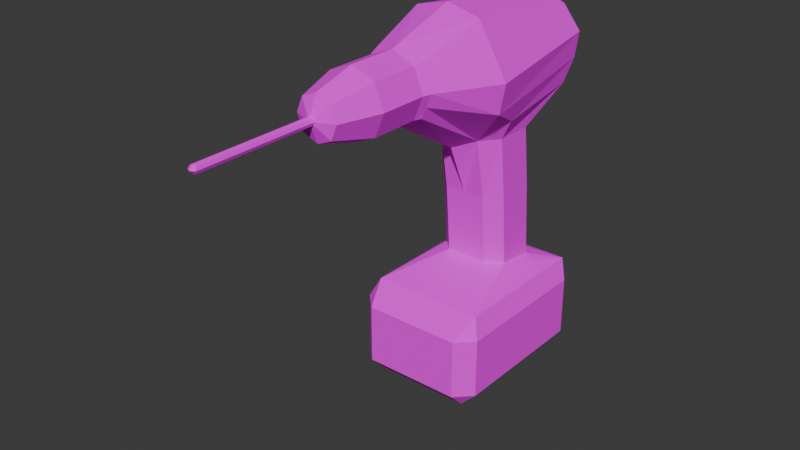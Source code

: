 # Source: Drill.blend  (saved by Blender 4.2.67; exported with 4.5.12 LTS)
import bpy
from mathutils import Matrix  # noqa: F401  (used for matrix-valued properties, if any)

bpy.ops.wm.read_factory_settings(use_empty=True)
scene = bpy.context.scene
scene.name = 'Scene'

# ---- collections
col_collection = bpy.data.collections.new('Collection'); scene.collection.children.link(col_collection)

# ---- images (referenced by path relative to the original .blend; pixels are not part of the script)
import os
ASSET_DIR = os.environ.get("B2B_ASSET_DIR", "")  # directory of the original .blend (textures are referenced by path, not embedded)
HERE = os.path.dirname(os.path.abspath(__file__))  # packed textures are extracted next to this script under _unpacked/

def load_image(name, relpath, width, height, colorspace="sRGB"):
    """Load a texture the original file referenced (path relative to the .blend, or extracted next to this script)."""
    p = next((c for c in (os.path.join(HERE, relpath), os.path.join(ASSET_DIR, relpath)) if relpath and os.path.exists(c)), "")
    if p:
        img = bpy.data.images.load(p, check_existing=True)
        img.name = name
    else:  # same state as the original file: an image datablock whose file is absent (Cycles renders it pink)
        img = bpy.data.images.new(name, width, height)
        img.source = "FILE"
        img.filepath = "//" + (relpath or name)
    img.colorspace_settings.name = colorspace
    return img
img_drill_png = load_image('Drill.png', 'Drill.png', 1024, 1024, 'sRGB')

# ---- materials (node trees are filled in below, after node groups)
mat_drill = bpy.data.materials.new('Drill')
mat_drill.alpha_threshold = 0.0
mat_drill.roughness = 0.5
mat_drill.line_color = (0.0, 0.0, 0.0, 1.0)

# ---- material node trees
mat_drill.use_nodes = True; mat_drill.node_tree.nodes.clear()
_N = mat_drill.node_tree.nodes; _L = mat_drill.node_tree.links
n0 = _N.new('ShaderNodeOutputMaterial'); n0.name = 'Material Output'; n0.location = (300, 300)
n1 = _N.new('ShaderNodeBsdfPrincipled'); n1.name = 'Principled BSDF'; n1.location = (10, 300)
n1.inputs[2].default_value = 1.0
n1.inputs[3].default_value = 1.45
n2 = _N.new('ShaderNodeTexImage'); n2.name = 'Image Texture'; n2.location = (-280, 280)
n2.image = img_drill_png
n2.interpolation = 'Closest'
_L.new(n1.outputs[0], n0.inputs[0])
_L.new(n2.outputs[0], n1.inputs[0])
n0.is_active_output = True

# ---- world
world_world = bpy.data.worlds.new('World'); scene.world = world_world
world_world.use_nodes = True; world_world.node_tree.nodes.clear()
_N = world_world.node_tree.nodes; _L = world_world.node_tree.links
n0 = _N.new('ShaderNodeOutputWorld'); n0.name = 'World Output'; n0.location = (300, 300)
n1 = _N.new('ShaderNodeBackground'); n1.name = 'Background'; n1.location = (10, 300)
n1.inputs[0].default_value = (0.05088, 0.05088, 0.05088, 1.0)
_L.new(n1.outputs[0], n0.inputs[0])
n0.is_active_output = True
world_world.color = (0.05088, 0.05088, 0.05088)
world_world.sun_shadow_jitter_overblur = 0.0

# ---- meshes
me_cube = bpy.data.meshes.new('Cube')
me_cube.from_pydata([(0.1922, 0.3661, -0.8059), (0.1922, -0.2501, -0.7236), (0.4509, 0.4731, -1.781), (0.4509, 0.6216, -1.632), (0.5993, 0.4731, -1.632), (0.5993, -0.883, -1.632), (0.4509, -1.031, -1.632), (0.4509, -0.883, -1.781), (0.4509, 0.6216, -1.078), (0.5182, 0.5472, -0.9009), (0.5993, 0.4731, -1.078), (0.5993, -0.883, -1.078), (0.5223, -0.8138, -0.9009), (0.4509, -1.031, -1.078), (0.0, 0.3661, -0.8059), (0.0, -0.2501, -0.7236), (0.0, 0.4731, -1.781), (0.0, 0.6216, -1.632), (0.0, -0.883, -1.781), (0.0, -1.031, -1.632), (0.0, -0.8137, -0.9009), (0.0, -1.031, -1.078), (0.0, 0.5473, -0.9009), (0.0, 0.6216, -1.078), (0.1922, 0.2499, 0.4821), (0.1922, -0.4056, 0.4821), (0.0, 0.2499, 0.4821), (0.0, -0.5145, 0.4062), (0.3213, -0.2409, 0.4821), (0.3213, -0.1203, -0.741), (0.3213, 0.2288, -0.7875), (0.3213, 0.1113, 0.4821), (0.1922, -0.307, -0.07109), (0.0, -0.307, -0.07109), (0.1922, 0.3148, -0.07109), (0.0, 0.3148, -0.07109), (0.3213, -0.176, -0.07109), (0.3213, 0.1762, -0.07109), (0.3659, 0.5944, 0.7566), (0.5284, -0.5985, 0.8517), (0.0, 0.7091, 0.7327), (0.4314, -0.279, 0.6788), (0.2783, 0.669, 1.427), (0.3045, -0.5985, 1.59), (0.0, 0.6986, 1.521), (0.0, -0.5985, 1.668), (0.415, 0.7257, 1.194), (0.5799, -0.5985, 1.124), (0.0, 0.9108, 1.229), (0.0, 0.8493, 0.9806), (0.3912, 0.7088, 0.9619), (0.237, -1.203, 0.9313), (0.0, -1.203, 0.8149), (0.2753, -1.203, 1.032), (0.2307, -1.203, 1.382), (0.0, -1.203, 1.471), (0.3256, -1.203, 1.15), (0.2138, -1.271, 1.362), (0.0, -1.271, 1.45), (0.0, -1.716, 1.45), (0.2138, -1.716, 1.362), (0.3023, -1.716, 1.148), (0.2549, -1.271, 1.033), (0.2138, -1.716, 0.9339), (0.0, -1.716, 0.8454), (0.3023, -1.271, 1.148), (0.2138, -1.271, 0.9339), (0.0, -1.271, 0.8454), (0.0, -2.094, 1.343), (0.1362, -2.094, 1.286), (0.1935, -2.094, 1.148), (0.1362, -2.094, 1.009), (0.0, -2.094, 0.952), (0.0, -3.226, 1.186), (0.02716, -3.226, 1.175), (0.03832, -3.242, 1.148), (0.02716, -3.226, 1.121), (0.0, -3.226, 1.11), (0.03832, -2.155, 1.148), (0.02716, -2.155, 1.121), (0.0, -2.155, 1.186), (0.02716, -2.155, 1.175), (0.0, -2.155, 1.11), (0.03832, -3.09, 1.148), (0.0, -3.09, 1.186), (0.02716, -3.09, 1.121), (0.02716, -3.09, 1.175), (0.0, -3.09, 1.11), (0.0, -3.263, 1.148), (-0.1922, 0.3661, -0.8059), (-0.1922, -0.2501, -0.7236), (-0.4509, 0.4731, -1.781), (-0.4509, 0.6216, -1.632), (-0.5993, 0.4731, -1.632), (-0.5993, -0.883, -1.632), (-0.4509, -1.031, -1.632), (-0.4509, -0.883, -1.781), (-0.4509, 0.6216, -1.078), (-0.5182, 0.5472, -0.9009), (-0.5993, 0.4731, -1.078), (-0.5993, -0.883, -1.078), (-0.5223, -0.8138, -0.9009), (-0.4509, -1.031, -1.078), (-0.1922, 0.2499, 0.4821), (-0.1922, -0.4056, 0.4821), (-0.3213, -0.2409, 0.4821), (-0.3213, -0.1203, -0.741), (-0.3213, 0.2288, -0.7875), (-0.3213, 0.1113, 0.4821), (-0.1922, -0.307, -0.07109), (-0.1922, 0.3148, -0.07109), (-0.3213, -0.176, -0.07109), (-0.3213, 0.1762, -0.07109), (-0.3659, 0.5944, 0.7566), (-0.5284, -0.5985, 0.8517), (-0.4314, -0.279, 0.6788), (-0.2783, 0.669, 1.427), (-0.3045, -0.5985, 1.59), (-0.415, 0.7257, 1.194), (-0.5799, -0.5985, 1.124), (-0.3912, 0.7088, 0.9619), (-0.237, -1.203, 0.9313), (-0.2753, -1.203, 1.032), (-0.2307, -1.203, 1.382), (-0.3256, -1.203, 1.15), (-0.2138, -1.271, 1.362), (-0.2138, -1.716, 1.362), (-0.3023, -1.716, 1.148), (-0.2549, -1.271, 1.033), (-0.2138, -1.716, 0.9339), (-0.3023, -1.271, 1.148), (-0.2138, -1.271, 0.9339), (-0.1362, -2.094, 1.286), (-0.1935, -2.094, 1.148), (-0.1362, -2.094, 1.009), (-0.02716, -3.226, 1.175), (-0.03832, -3.242, 1.148), (-0.02716, -3.226, 1.121), (-0.03832, -2.155, 1.148), (-0.02716, -2.155, 1.121), (-0.02716, -2.155, 1.175), (-0.03832, -3.09, 1.148), (-0.02716, -3.09, 1.121), (-0.02716, -3.09, 1.175)], [], [(22, 14, 0, 9), (9, 0, 30, 29, 1, 12), (16, 2, 7, 18), (4, 10, 11, 5), (2, 3, 4), (5, 6, 7), (8, 9, 10), (11, 12, 13), (10, 4, 3, 8), (13, 6, 5, 11), (18, 7, 6, 19), (7, 2, 4, 5), (9, 12, 11, 10), (22, 9, 8, 23), (17, 23, 8, 3), (12, 20, 21, 13), (2, 16, 17, 3), (12, 1, 15, 20), (6, 13, 21, 19), (33, 32, 25, 27), (32, 36, 28, 25), (36, 29, 30, 37), (37, 30, 0, 34), (34, 35, 26, 24), (31, 37, 34, 24), (0, 14, 35, 34), (1, 29, 36, 32), (15, 1, 32, 33), (39, 47, 56, 53), (48, 44, 42, 46), (28, 31, 38, 41), (25, 28, 41, 39), (50, 49, 48, 46), (27, 25, 51, 52), (41, 38, 50, 39), (38, 40, 49, 50), (47, 43, 54, 56), (28, 36, 37, 31), (44, 45, 43, 42), (47, 46, 42, 43), (39, 50, 46, 47), (43, 45, 55, 54), (25, 39, 53, 51), (24, 26, 40, 31), (54, 57, 65, 56), (58, 59, 60, 57), (56, 65, 62, 53), (57, 60, 61, 65), (51, 66, 67, 52), (65, 61, 63, 66, 62), (66, 63, 64, 67), (60, 59, 68, 69), (55, 58, 57, 54), (53, 62, 66, 51), (85, 83, 75, 76), (63, 61, 70, 71), (61, 60, 69, 70), (64, 63, 71, 72), (74, 73, 88, 75), (86, 84, 73, 74), (87, 85, 76, 77), (83, 86, 74, 75), (70, 69, 81, 78), (72, 71, 79, 82), (69, 68, 80, 81), (71, 70, 78, 79), (78, 81, 86, 83), (82, 79, 85, 87), (81, 80, 84, 86), (79, 78, 83, 85), (75, 88, 77, 76), (31, 40, 38), (22, 98, 89, 14), (98, 101, 90, 106, 107, 89), (16, 18, 96, 91), (93, 94, 100, 99), (91, 93, 92), (94, 96, 95), (97, 99, 98), (100, 102, 101), (99, 97, 92, 93), (102, 100, 94, 95), (18, 19, 95, 96), (96, 94, 93, 91), (98, 99, 100, 101), (22, 23, 97, 98), (17, 92, 97, 23), (101, 102, 21, 20), (91, 92, 17, 16), (101, 20, 15, 90), (95, 19, 21, 102), (33, 27, 104, 109), (109, 104, 105, 111), (111, 112, 107, 106), (112, 110, 89, 107), (110, 103, 26, 35), (108, 103, 110, 112), (89, 110, 35, 14), (90, 109, 111, 106), (15, 33, 109, 90), (114, 122, 124, 119), (48, 118, 116, 44), (105, 115, 113, 108), (104, 114, 115, 105), (120, 118, 48, 49), (27, 52, 121, 104), (115, 114, 120, 113), (113, 120, 49, 40), (119, 124, 123, 117), (105, 108, 112, 111), (44, 116, 117, 45), (119, 117, 116, 118), (114, 119, 118, 120), (117, 123, 55, 45), (104, 121, 122, 114), (103, 108, 40, 26), (123, 124, 130, 125), (58, 125, 126, 59), (124, 122, 128, 130), (125, 130, 127, 126), (121, 52, 67, 131), (130, 128, 131, 129, 127), (131, 67, 64, 129), (126, 132, 68, 59), (55, 123, 125, 58), (122, 121, 131, 128), (142, 137, 136, 141), (129, 134, 133, 127), (127, 133, 132, 126), (64, 72, 134, 129), (135, 136, 88, 73), (143, 135, 73, 84), (87, 77, 137, 142), (141, 136, 135, 143), (133, 138, 140, 132), (72, 82, 139, 134), (132, 140, 80, 68), (134, 139, 138, 133), (138, 141, 143, 140), (82, 87, 142, 139), (140, 143, 84, 80), (139, 142, 141, 138), (136, 137, 77, 88), (108, 113, 40)])
_uv = me_cube.uv_layers.new(name='UVMap')
_uv.uv.foreach_set('vector', [0.3728, 0.4651, 0.334, 0.4651, 0.334, 0.424, 0.3727, 0.3543, 0.3727, 0.3543, 0.334, 0.424, 0.3046, 0.3964, 0.2299, 0.3964, 0.2021, 0.424, 0.08152, 0.3534, 0.862, 0.2527, 0.9585, 0.2527, 0.9585, 0.5429, 0.862, 0.5429, 0.97, 0.03115, 0.97, 0.1556, 0.6484, 0.1556, 0.6484, 0.03115, 0.9297, 0.02344, 0.9531, 0.05469, 0.9297, 0.05469, 0.6875, 0.05469, 0.6641, 0.05469, 0.6875, 0.02344, 0.9531, 0.1484, 0.9453, 0.1797, 0.9297, 0.1484, 0.6875, 0.1484, 0.7031, 0.1797, 0.6641, 0.1484, 0.9295, 0.1539, 0.9295, 0.03706, 0.9587, 0.03706, 0.9587, 0.1539, 0.6602, 0.1557, 0.6602, 0.03083, 0.6914, 0.03083, 0.6914, 0.1557, 0.4062, 0.1484, 0.5, 0.1484, 0.5, 0.1797, 0.4062, 0.1797, 0.6875, 0.02344, 0.9297, 0.02344, 0.9297, 0.05469, 0.6875, 0.05469, 0.9922, 0.1849, 0.6689, 0.1849, 0.648, 0.1432, 0.9713, 0.1432, 0.6249, 0.3116, 0.5136, 0.3116, 0.5322, 0.2745, 0.6249, 0.2745, 0.6246, 0.1604, 0.6246, 0.2795, 0.5329, 0.2795, 0.5329, 0.1604, 0.07812, 0.3516, 0.07812, 0.4688, 0.03125, 0.4688, 0.03125, 0.3672, 0.5312, 0.1406, 0.6094, 0.1406, 0.6094, 0.1719, 0.5312, 0.1719, 0.08152, 0.3534, 0.2021, 0.424, 0.2021, 0.4651, 0.08153, 0.4651, 0.5, 0.1699, 0.5, 0.2968, 0.3984, 0.2968, 0.3984, 0.1699, 0.2525, 0.5647, 0.2525, 0.5236, 0.3708, 0.5236, 0.3546, 0.5647, 0.5343, 0.491, 0.5577, 0.491, 0.5461, 0.5897, 0.5167, 0.5897, 0.5577, 0.491, 0.5676, 0.3716, 0.6299, 0.3633, 0.6205, 0.491, 0.7513, 0.3573, 0.7513, 0.2295, 0.7743, 0.2263, 0.7743, 0.3573, 0.7743, 0.3573, 0.8085, 0.3573, 0.8085, 0.4559, 0.7743, 0.4559, 0.7513, 0.4559, 0.7513, 0.3573, 0.7743, 0.3573, 0.7743, 0.4559, 0.7743, 0.2263, 0.8085, 0.2263, 0.8085, 0.3573, 0.7743, 0.3573, 0.5445, 0.3747, 0.5676, 0.3716, 0.5577, 0.491, 0.5343, 0.491, 0.1128, 0.5647, 0.1128, 0.5236, 0.2525, 0.5236, 0.2525, 0.5647, 0.4824, 0.6556, 0.4824, 0.7042, 0.3746, 0.7088, 0.3746, 0.6878, 0.8085, 0.5899, 0.8085, 0.6421, 0.7589, 0.6254, 0.7345, 0.5837, 0.5461, 0.5897, 0.6089, 0.5897, 0.6951, 0.6386, 0.5393, 0.6248, 0.5167, 0.5897, 0.5461, 0.5897, 0.5393, 0.6248, 0.4824, 0.6556, 0.7388, 0.5424, 0.8085, 0.5457, 0.8085, 0.5899, 0.7345, 0.5837, 0.04223, 0.2653, 0.01894, 0.2242, 0.1895, 0.2146, 0.1895, 0.2653, 0.5393, 0.6248, 0.6951, 0.6386, 0.7155, 0.6752, 0.4824, 0.6556, 0.7433, 0.5058, 0.8085, 0.5015, 0.8085, 0.5457, 0.7388, 0.5424, 0.4824, 0.7042, 0.4824, 0.7872, 0.3746, 0.7501, 0.3746, 0.7088, 0.5461, 0.5897, 0.5577, 0.491, 0.6205, 0.491, 0.6089, 0.5897, 0.6686, 0.9163, 0.4373, 0.9163, 0.4373, 0.862, 0.6633, 0.8667, 0.4824, 0.7042, 0.7185, 0.7165, 0.7084, 0.7582, 0.4824, 0.7872, 0.4824, 0.6556, 0.7155, 0.6752, 0.7185, 0.7165, 0.4824, 0.7042, 0.4356, 0.862, 0.4356, 0.9163, 0.3278, 0.9163, 0.3278, 0.8752, 0.5167, 0.5897, 0.4824, 0.6556, 0.3746, 0.6878, 0.3746, 0.6698, 0.7797, 0.4516, 0.7348, 0.4516, 0.7348, 0.3442, 0.81, 0.4841, 0.375, 0.75, 0.3594, 0.75, 0.3594, 0.7109, 0.375, 0.7109, 0.3203, 0.9141, 0.2344, 0.9141, 0.2344, 0.875, 0.3203, 0.875, 0.375, 0.7109, 0.3594, 0.7109, 0.3594, 0.6875, 0.375, 0.6875, 0.3594, 0.75, 0.2812, 0.75, 0.2812, 0.7109, 0.3594, 0.7109, 0.203, 0.2109, 0.2186, 0.2188, 0.2186, 0.2656, 0.203, 0.2656, 0.3594, 0.7109, 0.2812, 0.7109, 0.2812, 0.6719, 0.3594, 0.6719, 0.3594, 0.6875, 0.2031, 0.2188, 0.2969, 0.2188, 0.2969, 0.2656, 0.2031, 0.2656, 0.2344, 0.875, 0.2344, 0.9141, 0.1719, 0.9141, 0.1719, 0.8906, 0.3281, 0.9141, 0.3203, 0.9141, 0.3203, 0.875, 0.3281, 0.875, 0.375, 0.6875, 0.3594, 0.6875, 0.3594, 0.6719, 0.375, 0.6719, 0.5012, 0.05249, 0.5012, 0.03858, 0.5795, 0.03858, 0.5713, 0.05249, 0.2812, 0.6719, 0.2812, 0.7109, 0.2188, 0.7109, 0.2188, 0.6875, 0.2812, 0.7109, 0.2812, 0.75, 0.2188, 0.7344, 0.2188, 0.7109, 0.2969, 0.2656, 0.2969, 0.2188, 0.3828, 0.2344, 0.3828, 0.2656, 0.6051, 0.02914, 0.6192, 0.02338, 0.6192, 0.04306, 0.5994, 0.04306, 0.5016, 0.08755, 0.5016, 0.07352, 0.5717, 0.07352, 0.5717, 0.08755, 0.5016, 0.1195, 0.5016, 0.1055, 0.5717, 0.1055, 0.5717, 0.1195, 0.5012, 0.03858, 0.5012, 0.02466, 0.5713, 0.02466, 0.5795, 0.03858, 0.2702, 0.4121, 0.2998, 0.4243, 0.2759, 0.4477, 0.2702, 0.4453, 0.2283, 0.4535, 0.2405, 0.4243, 0.2644, 0.4477, 0.262, 0.4535, 0.2998, 0.4243, 0.312, 0.4535, 0.2783, 0.4535, 0.2759, 0.4477, 0.2405, 0.4243, 0.2702, 0.4121, 0.2702, 0.4453, 0.2644, 0.4477, 0.01828, 0.03858, 0.01828, 0.02466, 0.5012, 0.02466, 0.5012, 0.03858, 0.01865, 0.1195, 0.01865, 0.1055, 0.5016, 0.1055, 0.5016, 0.1195, 0.01865, 0.08755, 0.01865, 0.07352, 0.5016, 0.07352, 0.5016, 0.08755, 0.01828, 0.05249, 0.01828, 0.03858, 0.5012, 0.03858, 0.5012, 0.05249, 0.5994, 0.04306, 0.6192, 0.04306, 0.6192, 0.06274, 0.6051, 0.05698, 0.81, 0.4841, 0.7348, 0.3442, 0.8204, 0.371, 0.3728, 0.4651, 0.3727, 0.3543, 0.334, 0.424, 0.334, 0.4651, 0.3727, 0.3543, 0.08152, 0.3534, 0.2021, 0.424, 0.2299, 0.3964, 0.3046, 0.3964, 0.334, 0.424, 0.862, 0.2527, 0.862, 0.5429, 0.9585, 0.5429, 0.9585, 0.2527, 0.97, 0.03115, 0.6484, 0.03115, 0.6484, 0.1556, 0.97, 0.1556, 0.9297, 0.02344, 0.9297, 0.05469, 0.9531, 0.05469, 0.6875, 0.05469, 0.6875, 0.02344, 0.6641, 0.05469, 0.9531, 0.1484, 0.9297, 0.1484, 0.9453, 0.1797, 0.6875, 0.1484, 0.6641, 0.1484, 0.7031, 0.1797, 0.9295, 0.1539, 0.9587, 0.1539, 0.9587, 0.03706, 0.9295, 0.03706, 0.6602, 0.1557, 0.6914, 0.1557, 0.6914, 0.03083, 0.6602, 0.03083, 0.4062, 0.1484, 0.4062, 0.1797, 0.5, 0.1797, 0.5, 0.1484, 0.6875, 0.02344, 0.6875, 0.05469, 0.9297, 0.05469, 0.9297, 0.02344, 0.9922, 0.1849, 0.9713, 0.1432, 0.648, 0.1432, 0.6689, 0.1849, 0.6249, 0.3116, 0.6249, 0.2745, 0.5322, 0.2745, 0.5136, 0.3116, 0.6246, 0.1604, 0.5329, 0.1604, 0.5329, 0.2795, 0.6246, 0.2795, 0.07812, 0.3516, 0.03125, 0.3672, 0.03125, 0.4688, 0.07812, 0.4688, 0.5312, 0.1406, 0.5312, 0.1719, 0.6094, 0.1719, 0.6094, 0.1406, 0.08152, 0.3534, 0.08153, 0.4651, 0.2021, 0.4651, 0.2021, 0.424, 0.5, 0.1699, 0.3984, 0.1699, 0.3984, 0.2968, 0.5, 0.2968, 0.2525, 0.5647, 0.3546, 0.5647, 0.3708, 0.5236, 0.2525, 0.5236, 0.5343, 0.491, 0.5167, 0.5897, 0.5461, 0.5897, 0.5577, 0.491, 0.5577, 0.491, 0.6205, 0.491, 0.6299, 0.3633, 0.5676, 0.3716, 0.7513, 0.3573, 0.7743, 0.3573, 0.7743, 0.2263, 0.7513, 0.2295, 0.7743, 0.3573, 0.7743, 0.4559, 0.8085, 0.4559, 0.8085, 0.3573, 0.7513, 0.4559, 0.7743, 0.4559, 0.7743, 0.3573, 0.7513, 0.3573, 0.7743, 0.2263, 0.7743, 0.3573, 0.8085, 0.3573, 0.8085, 0.2263, 0.5445, 0.3747, 0.5343, 0.491, 0.5577, 0.491, 0.5676, 0.3716, 0.1128, 0.5647, 0.2525, 0.5647, 0.2525, 0.5236, 0.1128, 0.5236, 0.4824, 0.6556, 0.3746, 0.6878, 0.3746, 0.7088, 0.4824, 0.7042, 0.8085, 0.5899, 0.7345, 0.5837, 0.7589, 0.6254, 0.8085, 0.6421, 0.5461, 0.5897, 0.5393, 0.6248, 0.6951, 0.6386, 0.6089, 0.5897, 0.5167, 0.5897, 0.4824, 0.6556, 0.5393, 0.6248, 0.5461, 0.5897, 0.7388, 0.5424, 0.7345, 0.5837, 0.8085, 0.5899, 0.8085, 0.5457, 0.04223, 0.2653, 0.1895, 0.2653, 0.1895, 0.2146, 0.01894, 0.2242, 0.5393, 0.6248, 0.4824, 0.6556, 0.7155, 0.6752, 0.6951, 0.6386, 0.7433, 0.5058, 0.7388, 0.5424, 0.8085, 0.5457, 0.8085, 0.5015, 0.4824, 0.7042, 0.3746, 0.7088, 0.3746, 0.7501, 0.4824, 0.7872, 0.5461, 0.5897, 0.6089, 0.5897, 0.6205, 0.491, 0.5577, 0.491, 0.6686, 0.9163, 0.6633, 0.8667, 0.4373, 0.862, 0.4373, 0.9163, 0.4824, 0.7042, 0.4824, 0.7872, 0.7084, 0.7582, 0.7185, 0.7165, 0.4824, 0.6556, 0.4824, 0.7042, 0.7185, 0.7165, 0.7155, 0.6752, 0.4356, 0.862, 0.3278, 0.8752, 0.3278, 0.9163, 0.4356, 0.9163, 0.5167, 0.5897, 0.3746, 0.6698, 0.3746, 0.6878, 0.4824, 0.6556, 0.7797, 0.4516, 0.81, 0.4841, 0.7348, 0.3442, 0.7348, 0.4516, 0.375, 0.75, 0.375, 0.7109, 0.3594, 0.7109, 0.3594, 0.75, 0.3203, 0.9141, 0.3203, 0.875, 0.2344, 0.875, 0.2344, 0.9141, 0.375, 0.7109, 0.375, 0.6875, 0.3594, 0.6875, 0.3594, 0.7109, 0.3594, 0.75, 0.3594, 0.7109, 0.2812, 0.7109, 0.2812, 0.75, 0.203, 0.2109, 0.203, 0.2656, 0.2186, 0.2656, 0.2186, 0.2188, 0.3594, 0.7109, 0.3594, 0.6875, 0.3594, 0.6719, 0.2812, 0.6719, 0.2812, 0.7109, 0.2031, 0.2188, 0.2031, 0.2656, 0.2969, 0.2656, 0.2969, 0.2188, 0.2344, 0.875, 0.1719, 0.8906, 0.1719, 0.9141, 0.2344, 0.9141, 0.3281, 0.9141, 0.3281, 0.875, 0.3203, 0.875, 0.3203, 0.9141, 0.375, 0.6875, 0.375, 0.6719, 0.3594, 0.6719, 0.3594, 0.6875, 0.5012, 0.05249, 0.5713, 0.05249, 0.5795, 0.03858, 0.5012, 0.03858, 0.2812, 0.6719, 0.2188, 0.6875, 0.2188, 0.7109, 0.2812, 0.7109, 0.2812, 0.7109, 0.2188, 0.7109, 0.2188, 0.7344, 0.2812, 0.75, 0.2969, 0.2656, 0.3828, 0.2656, 0.3828, 0.2344, 0.2969, 0.2188, 0.6051, 0.02914, 0.5994, 0.04306, 0.6192, 0.04306, 0.6192, 0.02338, 0.5016, 0.08755, 0.5717, 0.08755, 0.5717, 0.07352, 0.5016, 0.07352, 0.5016, 0.1195, 0.5717, 0.1195, 0.5717, 0.1055, 0.5016, 0.1055, 0.5012, 0.03858, 0.5795, 0.03858, 0.5713, 0.02466, 0.5012, 0.02466, 0.2702, 0.4121, 0.2702, 0.4453, 0.2759, 0.4477, 0.2998, 0.4243, 0.2283, 0.4535, 0.262, 0.4535, 0.2644, 0.4477, 0.2405, 0.4243, 0.2998, 0.4243, 0.2759, 0.4477, 0.2783, 0.4535, 0.312, 0.4535, 0.2405, 0.4243, 0.2644, 0.4477, 0.2702, 0.4453, 0.2702, 0.4121, 0.01828, 0.03858, 0.5012, 0.03858, 0.5012, 0.02466, 0.01828, 0.02466, 0.01865, 0.1195, 0.5016, 0.1195, 0.5016, 0.1055, 0.01865, 0.1055, 0.01865, 0.08755, 0.5016, 0.08755, 0.5016, 0.07352, 0.01865, 0.07352, 0.01828, 0.05249, 0.5012, 0.05249, 0.5012, 0.03858, 0.01828, 0.03858, 0.5994, 0.04306, 0.6051, 0.05698, 0.6192, 0.06274, 0.6192, 0.04306, 0.81, 0.4841, 0.8204, 0.371, 0.7348, 0.3442])
me_cube.materials.append(mat_drill)
me_cube.use_mirror_vertex_groups = False
me_cube.update()

# ---- objects
ob_drill = bpy.data.objects.new('Drill', me_cube)

# ---- transforms, parenting, visibility, modifiers, constraints
ob_drill.location = (0.0, 0.0, 0.0)
ob_drill.lock_rotations_4d = False
ob_drill.empty_display_type = 'ARROWS'
ob_drill.lineart.crease_threshold = 0.0

# ---- collection membership
col_collection.objects.link(ob_drill)

# ---- scene / render settings (as saved in the file)
scene.frame_start = 1; scene.frame_end = 250; scene.frame_set(0)
scene.render.engine = 'BLENDER_EEVEE_NEXT'
bpy.context.view_layer.update()

# ---- added for rendering (the .blend has no active camera and no usable light): camera, sun
cam_auto = bpy.data.cameras.new('AutoCamera')
cam_auto.lens = 50.0
cam_auto.sensor_width = 36.0
cam_auto.clip_end = 1000.0
ob_auto_camera = bpy.data.objects.new('AutoCamera', cam_auto)
scene.collection.objects.link(ob_auto_camera)
ob_auto_camera.location = (5.13088, -7.33331, 4.04854)
ob_auto_camera.rotation_euler = (1.09748, -7.21219e-08, 0.694738)
scene.camera = ob_auto_camera
light_auto_sun = bpy.data.lights.new('AutoSun', 'SUN')
light_auto_sun.energy = 3.0
light_auto_sun.angle = 0.0523599
ob_auto_sun = bpy.data.objects.new('AutoSun', light_auto_sun)
scene.collection.objects.link(ob_auto_sun)
ob_auto_sun.rotation_euler = (0.872665, 0.174533, 0.523599)
bpy.context.view_layer.update()
